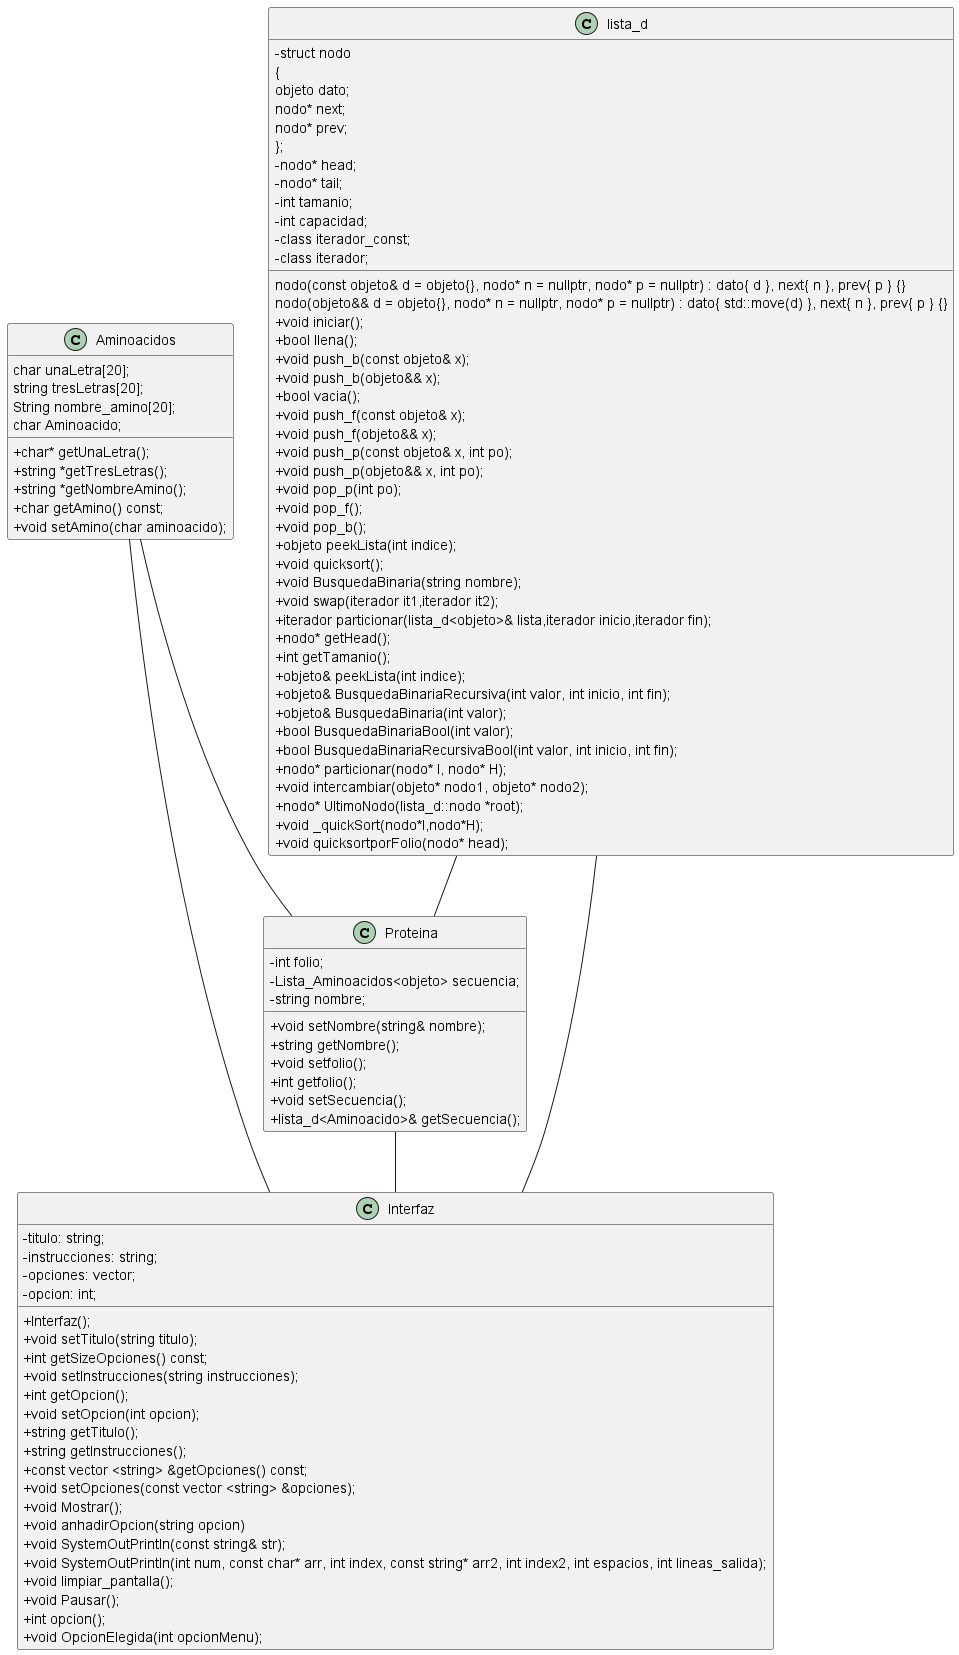

The diagram above was rendered by PlantUML. Its source (embedded in the PNG):
@startuml
'https://plantuml.com/sequence-diagram
skinparam classAttributeIconSize 0



Aminoacidos -- Proteina
lista_d -- Proteina
Aminoacidos--Interfaz
Proteina--Interfaz
lista_d--Interfaz



class Proteina
{
    -int folio;
    -Lista_Aminoacidos<objeto> secuencia;
    -string nombre;
    +void setNombre(string& nombre);
    +string getNombre();
    +void setfolio();
    +int getfolio();
    +void setSecuencia();
    +lista_d<Aminoacido>& getSecuencia();

}
class Interfaz
{
    -titulo: string;
    -instrucciones: string;
    -opciones: vector;
    -opcion: int;
     + Interfaz();
     + void setTitulo(string titulo);
     + int getSizeOpciones() const;
     + void setInstrucciones(string instrucciones);
     + int getOpcion();
     + void setOpcion(int opcion);
     + string getTitulo();
     + string getInstrucciones();
     + const vector <string> &getOpciones() const;
     + void setOpciones(const vector <string> &opciones);
     + void Mostrar();
     + void anhadirOpcion(string opcion)
     + void SystemOutPrintln(const string& str);
     + void SystemOutPrintln(int num, const char* arr, int index, const string* arr2, int index2, int espacios, int lineas_salida);
     + void limpiar_pantalla();
     + void Pausar();
     + int opcion();
     + void OpcionElegida(int opcionMenu);

}
class lista_d
{
    -struct nodo
    {
        objeto dato;
        nodo* next;
        nodo* prev;
        nodo(const objeto& d = objeto{}, nodo* n = nullptr, nodo* p = nullptr) : dato{ d }, next{ n }, prev{ p } {}
        nodo(objeto&& d = objeto{}, nodo* n = nullptr, nodo* p = nullptr) : dato{ std::move(d) }, next{ n }, prev{ p } {}
    };
    -nodo* head;
    -nodo* tail;
    -int tamanio;
    -int capacidad;
    -class iterador_const;
    -class iterador;

    + void iniciar();
    + bool llena();
    + void push_b(const objeto& x);
    + void push_b(objeto&& x);
    + bool vacia();
    + void push_f(const objeto& x);
    + void push_f(objeto&& x);
    + void push_p(const objeto& x, int po);
    + void push_p(objeto&& x, int po);
    + void pop_p(int po);
    + void pop_f();
    + void pop_b();
    + objeto peekLista(int indice);
    + void quicksort();
    + void BusquedaBinaria(string nombre);
    +void swap(iterador it1,iterador it2);
    +iterador particionar(lista_d<objeto>& lista,iterador inicio,iterador fin);
    + nodo* getHead();
    + int getTamanio();
    + objeto& peekLista(int indice);
    + objeto& BusquedaBinariaRecursiva(int valor, int inicio, int fin);
    + objeto& BusquedaBinaria(int valor);
    + bool BusquedaBinariaBool(int valor);
    + bool BusquedaBinariaRecursivaBool(int valor, int inicio, int fin);
    + nodo* particionar(nodo* I, nodo* H);
    + void intercambiar(objeto* nodo1, objeto* nodo2);
    + nodo* UltimoNodo(lista_d::nodo *root);
    + void _quickSort(nodo*I,nodo*H);
    + void quicksortporFolio(nodo* head);
}

class Aminoacidos
{
    char unaLetra[20];
    string tresLetras[20];
    String nombre_amino[20];
    char Aminoacido;

    + char* getUnaLetra();
    + string *getTresLetras();
    + string *getNombreAmino();
    + char getAmino() const;
    + void setAmino(char aminoacido);
}
@enduml